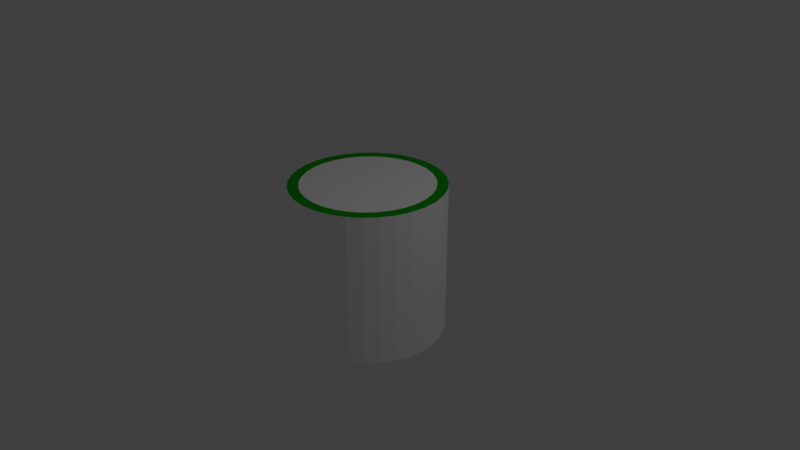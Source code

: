 # Source: Level2.blend  (saved by Blender 2.78.0; exported with 4.5.12 LTS)
import bpy
from mathutils import Matrix  # noqa: F401  (used for matrix-valued properties, if any)

bpy.ops.wm.read_factory_settings(use_empty=True)
scene = bpy.context.scene
scene.name = 'Scene'

# ---- collections
col_collection_1 = bpy.data.collections.new('Collection 1'); scene.collection.children.link(col_collection_1)

# ---- materials (node trees are filled in below, after node groups)
mat_material = bpy.data.materials.new('Material')
mat_material.alpha_threshold = 0.0
mat_material.use_transparent_shadow = False
mat_material.diffuse_color = (1.0, 1.0, 1.0, 1.0)
mat_material.roughness = 0.5
mat_edges_001 = bpy.data.materials.new('Edges.001')
mat_edges_001.alpha_threshold = 0.0
mat_edges_001.use_transparent_shadow = False
mat_edges_001.diffuse_color = (0.0, 0.4, 0.0, 1.0)
mat_edges_001.roughness = 0.5

# ---- material node trees

# ---- world
world_world = bpy.data.worlds.new('World'); scene.world = world_world
world_world.color = (0.05088, 0.05088, 0.05088)
world_world.use_sun_shadow = False
world_world.sun_shadow_jitter_overblur = 0.0
world_world.cycles.sampling_method = 'MANUAL'

# ---- cameras
cam_camera = bpy.data.cameras.new('Camera')
cam_camera.clip_end = 100.0
cam_camera.lens = 35.0
cam_camera.sensor_width = 32.0
cam_camera.sensor_height = 18.0
cam_camera.ortho_scale = 7.314
cam_camera.dof.focus_distance = 0.0
cam_camera.dof.aperture_fstop = 128.0

# ---- lights
light_lamp = bpy.data.lights.new('Lamp', 'POINT')
light_lamp.transmission_factor = 0.0
light_lamp.cutoff_distance = 30.0
light_lamp.energy = 100.0
light_lamp.shadow_buffer_clip_start = 1.001
light_lamp.shadow_soft_size = 0.1
light_lamp.shadow_maximum_resolution = 0.006
light_lamp.use_absolute_resolution = True

# ---- meshes
me_cylinder_001 = bpy.data.meshes.new('Cylinder.001')
me_cylinder_001.from_pydata([(0.0, 1.0, -1.0), (1.158e-08, 0.8595, 1.0), (0.1951, 0.9808, -1.0), (0.1677, 0.843, 1.0), (0.3827, 0.9239, -1.0), (0.3289, 0.7941, 1.0), (0.5556, 0.8315, -1.0), (0.4775, 0.7146, 1.0), (0.7071, 0.7071, -1.0), (0.6077, 0.6077, 1.0), (0.8315, 0.5556, -1.0), (0.7146, 0.4775, 1.0), (0.9239, 0.3827, -1.0), (0.7941, 0.3289, 1.0), (0.9808, 0.1951, -1.0), (0.843, 0.1677, 1.0), (1.0, 7.55e-08, -1.0), (0.8595, 1.052e-07, 1.0), (0.9808, -0.1951, -1.0), (0.843, -0.1677, 1.0), (0.9239, -0.3827, -1.0), (0.7941, -0.3289, 1.0), (0.8315, -0.5556, -1.0), (0.7146, -0.4775, 1.0), (0.7071, -0.7071, -1.0), (0.6077, -0.6077, 1.0), (0.5556, -0.8315, -1.0), (0.4775, -0.7146, 1.0), (0.3827, -0.9239, -1.0), (0.3289, -0.7941, 1.0), (0.1951, -0.9808, -1.0), (0.1677, -0.843, 1.0), (-3.258e-07, -1.0, -1.0), (-2.653e-07, -0.8595, 1.0), (-0.1951, -0.9808, -1.0), (-0.1677, -0.843, 1.0), (-0.3827, -0.9239, -1.0), (-0.3289, -0.7941, 1.0), (-0.5556, -0.8315, -1.0), (-0.4775, -0.7146, 1.0), (-0.7071, -0.7071, -1.0), (-0.6077, -0.6077, 1.0), (-0.8315, -0.5556, -1.0), (-0.7146, -0.4775, 1.0), (-0.9239, -0.3827, -1.0), (-0.7941, -0.3289, 1.0), (-0.9808, -0.1951, -1.0), (-0.843, -0.1677, 1.0), (-1.0, 9.656e-07, -1.0), (-0.8595, 8.714e-07, 1.0), (-0.9808, 0.1951, -1.0), (-0.843, 0.1677, 1.0), (-0.9239, 0.3827, -1.0), (-0.7941, 0.3289, 1.0), (-0.8315, 0.5556, -1.0), (-0.7146, 0.4775, 1.0), (-0.7071, 0.7071, -1.0), (-0.6077, 0.6077, 1.0), (-0.5556, 0.8315, -1.0), (-0.4775, 0.7146, 1.0), (-0.3827, 0.9239, -1.0), (-0.3289, 0.7941, 1.0), (-0.1951, 0.9808, -1.0), (-0.1677, 0.843, 1.0), (0.1951, 0.9808, 1.0), (0.0, 1.0, 1.0), (0.3827, 0.9239, 1.0), (0.5556, 0.8315, 1.0), (0.7071, 0.7071, 1.0), (0.8315, 0.5556, 1.0), (0.9239, 0.3827, 1.0), (0.9808, 0.1951, 1.0), (1.0, 7.55e-08, 1.0), (0.9808, -0.1951, 1.0), (0.9239, -0.3827, 1.0), (0.8315, -0.5556, 1.0), (0.7071, -0.7071, 1.0), (0.5556, -0.8315, 1.0), (0.3827, -0.9239, 1.0), (0.1951, -0.9808, 1.0), (-3.258e-07, -1.0, 1.0), (-0.1951, -0.9808, 1.0), (-0.3827, -0.9239, 1.0), (-0.5556, -0.8315, 1.0), (-0.7071, -0.7071, 1.0), (-0.8315, -0.5556, 1.0), (-0.9239, -0.3827, 1.0), (-0.9808, -0.1951, 1.0), (-1.0, 9.656e-07, 1.0), (-0.9808, 0.1951, 1.0), (-0.9239, 0.3827, 1.0), (-0.8315, 0.5556, 1.0), (-0.7071, 0.7071, 1.0), (-0.5556, 0.8315, 1.0), (-0.3827, 0.9239, 1.0), (-0.1951, 0.9808, 1.0)], [], [(0, 65, 64, 2), (2, 64, 66, 4), (4, 66, 67, 6), (6, 67, 68, 8), (8, 68, 69, 10), (10, 69, 70, 12), (12, 70, 71, 14), (14, 71, 72, 16), (16, 72, 73, 18), (18, 73, 74, 20), (20, 74, 75, 22), (22, 75, 76, 24), (24, 76, 77, 26), (26, 77, 78, 28), (28, 78, 79, 30), (30, 79, 80, 32), (32, 80, 81, 34), (34, 81, 82, 36), (36, 82, 83, 38), (38, 83, 84, 40), (40, 84, 85, 42), (42, 85, 86, 44), (44, 86, 87, 46), (46, 87, 88, 48), (48, 88, 89, 50), (50, 89, 90, 52), (52, 90, 91, 54), (54, 91, 92, 56), (56, 92, 93, 58), (58, 93, 94, 60), (3, 1, 63, 61, 59, 57, 55, 53, 51, 49, 47, 45, 43, 41, 39, 37, 35, 33, 31, 29, 27, 25, 23, 21, 19, 17, 15, 13, 11, 9, 7, 5), (60, 94, 95, 62), (62, 95, 65, 0), (0, 2, 4, 6, 8, 10, 12, 14, 16, 18, 20, 22, 24, 26, 28, 30, 32, 34, 36, 38, 40, 42, 44, 46, 48, 50, 52, 54, 56, 58, 60, 62), (1, 3, 64, 65), (3, 5, 66, 64), (5, 7, 67, 66), (7, 9, 68, 67), (9, 11, 69, 68), (11, 13, 70, 69), (13, 15, 71, 70), (15, 17, 72, 71), (17, 19, 73, 72), (19, 21, 74, 73), (21, 23, 75, 74), (23, 25, 76, 75), (25, 27, 77, 76), (27, 29, 78, 77), (29, 31, 79, 78), (31, 33, 80, 79), (33, 35, 81, 80), (35, 37, 82, 81), (37, 39, 83, 82), (39, 41, 84, 83), (41, 43, 85, 84), (43, 45, 86, 85), (45, 47, 87, 86), (47, 49, 88, 87), (49, 51, 89, 88), (51, 53, 90, 89), (53, 55, 91, 90), (55, 57, 92, 91), (57, 59, 93, 92), (59, 61, 94, 93), (61, 63, 95, 94), (63, 1, 65, 95)])
me_cylinder_001.polygons.foreach_set('material_index', [0, 0, 0, 0, 0, 0, 0, 0, 0, 0, 0, 0, 0, 0, 0, 0, 0, 0, 0, 0, 0, 0, 0, 0, 0, 0, 0, 0, 0, 0, 0, 0, 0, 0, 1, 1, 1, 1, 1, 1, 1, 1, 1, 1, 1, 1, 1, 1, 1, 1, 1, 1, 1, 1, 1, 1, 1, 1, 1, 1, 1, 1, 1, 1, 1, 1])
me_cylinder_001.materials.append(mat_material)
me_cylinder_001.materials.append(mat_edges_001)
me_cylinder_001.use_remesh_preserve_volume = False
me_cylinder_001.use_remesh_preserve_attributes = False
me_cylinder_001.use_mirror_vertex_groups = False
me_cylinder_001.update()

# ---- objects
ob_cylinder = bpy.data.objects.new('Cylinder', me_cylinder_001)
ob_lamp = bpy.data.objects.new('Lamp', light_lamp)
ob_camera = bpy.data.objects.new('Camera', cam_camera)

# ---- transforms, parenting, visibility, modifiers, constraints
ob_cylinder.location = (0.0, 0.0, 0.0)
ob_cylinder.lineart.crease_threshold = 0.0
ob_lamp.location = (4.076, 1.005, 5.904)
ob_lamp.rotation_euler = (0.6503, 0.05522, 1.866)
ob_lamp.lock_rotations_4d = False
ob_lamp.empty_display_type = 'ARROWS'
ob_lamp.color = (0.0, 0.0, 0.0, 0.0)
ob_lamp.lineart.crease_threshold = 0.0
ob_camera.location = (7.481, -6.508, 5.344)
ob_camera.rotation_euler = (1.109, 0.0, 0.8149)
ob_camera.lock_rotations_4d = False
ob_camera.empty_display_type = 'ARROWS'
ob_camera.color = (0.0, 0.0, 0.0, 0.0)
ob_camera.display_type = 'WIRE'
ob_camera.lineart.crease_threshold = 0.0

# ---- collection membership
col_collection_1.objects.link(ob_cylinder)
col_collection_1.objects.link(ob_lamp)
col_collection_1.objects.link(ob_camera)

# ---- scene / render settings (as saved in the file)
scene.camera = ob_camera
scene.frame_start = 1; scene.frame_end = 250; scene.frame_set(2)
scene.render.engine = 'BLENDER_EEVEE_NEXT'
scene.render.resolution_percentage = 50
scene.render.dither_intensity = 0.0
scene.cycles.use_denoising = False
scene.cycles.samples = 128
scene.cycles.sampling_pattern = 'TABULATED_SOBOL'
scene.cycles.light_sampling_threshold = 0.0
scene.cycles.use_adaptive_sampling = False
scene.cycles.use_light_tree = False
scene.cycles.blur_glossy = 0.0
scene.cycles.sample_clamp_indirect = 0.0
scene.view_settings.view_transform = 'Standard'
bpy.context.view_layer.update()
